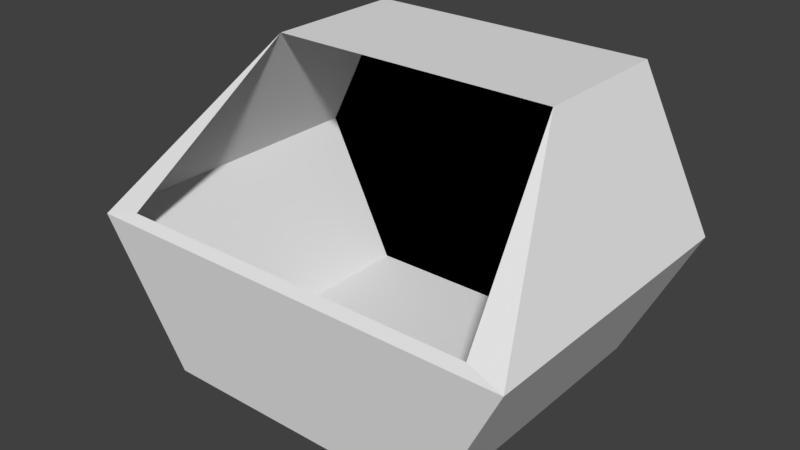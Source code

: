 # Source: snapshot1.blend  (saved by Blender 2.79.0; exported with 4.5.12 LTS)
import bpy
from mathutils import Matrix  # noqa: F401  (used for matrix-valued properties, if any)

bpy.ops.wm.read_factory_settings(use_empty=True)
scene = bpy.context.scene
scene.name = 'Scene'

# ---- collections
col_collection_9 = bpy.data.collections.new('Collection 9'); scene.collection.children.link(col_collection_9)

# ---- world
world_world = bpy.data.worlds.new('World'); scene.world = world_world
world_world.color = (0.05088, 0.05088, 0.05088)
world_world.use_sun_shadow = False
world_world.sun_shadow_jitter_overblur = 0.0
world_world.cycles.sampling_method = 'MANUAL'

# ---- meshes
me_init = bpy.data.meshes.new('init')
me_init.from_pydata([(-1.0, -1.0, -1.0), (-1.0, 1.0, -1.0), (-1.0, 1.0, 1.0), (1.0, -1.0, -1.0), (1.0, 1.0, -1.0), (1.0, 1.0, 1.0), (-1.0, 1.0, -1.0), (-1.0, -1.0, -1.0), (-1.25, -1.046, 0.06463), (-1.0, 1.0, 1.0), (1.0, 1.0, 1.0), (1.0, 1.0, -1.0), (1.0, -1.0, -1.0), (1.25, -1.046, 0.06463), (-1.5, -1.086, 0.0), (-1.0, 0.0, 1.0), (-1.5, 1.0, 0.0), (1.5, 1.0, 0.0), (1.0, 0.0, 1.0), (1.5, -1.086, 0.0)], [(3, 7), (5, 17), (12, 19), (2, 16), (18, 19), (14, 15)], [(10, 9, 15, 18), (1, 6, 7, 0), (11, 4, 3, 12), (4, 17, 10, 5, 2, 9, 16, 6, 1), (9, 15, 8, 14, 16), (6, 11, 12, 7), (17, 19, 3, 4), (1, 0, 14, 16), (17, 19, 13, 18, 10), (1, 16, 9, 2, 5, 10, 17, 11, 4, 6), (0, 7, 12, 3, 19, 14), (14, 8, 13, 19)])
me_init.use_remesh_preserve_volume = False
me_init.use_remesh_preserve_attributes = False
me_init.use_mirror_vertex_groups = False
me_init.update()

# ---- objects
ob_cube = bpy.data.objects.new('Cube', me_init)

# ---- transforms, parenting, visibility, modifiers, constraints
ob_cube.location = (0.5392, -0.06682, 0.8268)
ob_cube.lineart.crease_threshold = 0.0

# ---- collection membership
col_collection_9.objects.link(ob_cube)

# ---- scene / render settings (as saved in the file)
scene.frame_start = 1; scene.frame_end = 250; scene.frame_set(30)
scene.render.engine = 'BLENDER_EEVEE_NEXT'
scene.render.resolution_percentage = 50
scene.render.dither_intensity = 0.0
scene.cycles.use_denoising = False
scene.cycles.samples = 128
scene.cycles.sampling_pattern = 'TABULATED_SOBOL'
scene.cycles.use_adaptive_sampling = False
scene.cycles.use_light_tree = False
scene.cycles.blur_glossy = 0.0
scene.cycles.sample_clamp_indirect = 0.0
scene.view_settings.view_transform = 'Standard'
bpy.context.view_layer.update()

# ---- added for rendering (the .blend has no active camera and no usable light): camera, sun
cam_auto = bpy.data.cameras.new('AutoCamera')
cam_auto.lens = 50.0
cam_auto.sensor_width = 36.0
cam_auto.clip_end = 1000.0
ob_auto_camera = bpy.data.objects.new('AutoCamera', cam_auto)
scene.collection.objects.link(ob_auto_camera)
ob_auto_camera.location = (4.39332, -4.73485, 3.91006)
ob_auto_camera.rotation_euler = (1.09748, -7.21219e-08, 0.694738)
scene.camera = ob_auto_camera
light_auto_sun = bpy.data.lights.new('AutoSun', 'SUN')
light_auto_sun.energy = 3.0
light_auto_sun.angle = 0.0523599
ob_auto_sun = bpy.data.objects.new('AutoSun', light_auto_sun)
scene.collection.objects.link(ob_auto_sun)
ob_auto_sun.rotation_euler = (0.872665, 0.174533, 0.523599)
bpy.context.view_layer.update()
